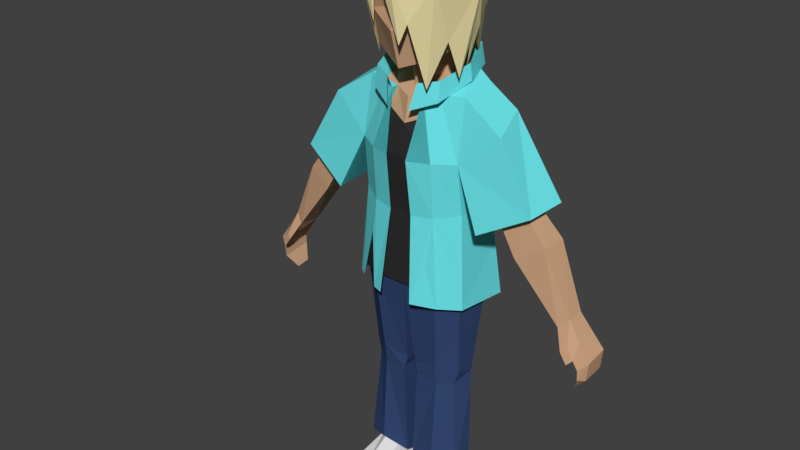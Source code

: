 # Source: Harry.blend  (saved by Blender 2.79.0; exported with 4.5.12 LTS)
import bpy
from mathutils import Matrix  # noqa: F401  (used for matrix-valued properties, if any)

bpy.ops.wm.read_factory_settings(use_empty=True)
scene = bpy.context.scene
scene.name = 'Scene'

# ---- collections
col_collection_1 = bpy.data.collections.new('Collection 1'); scene.collection.children.link(col_collection_1)

# ---- materials (node trees are filled in below, after node groups)
mat_hair = bpy.data.materials.new('Hair')
mat_hair.alpha_threshold = 0.0
mat_hair.use_transparent_shadow = False
mat_hair.diffuse_color = (0.8, 0.6888, 0.3689, 1.0)
mat_hair.roughness = 0.5
mat_hair.line_color = (0.0, 0.0, 0.0, 1.0)
mat_overshirt = bpy.data.materials.new('Overshirt')
mat_overshirt.alpha_threshold = 0.0
mat_overshirt.use_transparent_shadow = False
mat_overshirt.diffuse_color = (0.146, 0.7626, 0.8, 1.0)
mat_overshirt.roughness = 0.5
mat_undershirt = bpy.data.materials.new('Undershirt')
mat_undershirt.alpha_threshold = 0.0
mat_undershirt.use_transparent_shadow = False
mat_undershirt.diffuse_color = (0.0291, 0.0291, 0.0291, 1.0)
mat_undershirt.roughness = 0.5
mat_pants = bpy.data.materials.new('Pants')
mat_pants.alpha_threshold = 0.0
mat_pants.use_transparent_shadow = False
mat_pants.diffuse_color = (0.03531, 0.06573, 0.1665, 1.0)
mat_pants.roughness = 0.5
mat_skin = bpy.data.materials.new('Skin')
mat_skin.alpha_threshold = 0.0
mat_skin.use_transparent_shadow = False
mat_skin.diffuse_color = (0.5758, 0.351, 0.2094, 1.0)
mat_skin.roughness = 0.5
mat_shoes = bpy.data.materials.new('Shoes')
mat_shoes.alpha_threshold = 0.0
mat_shoes.use_transparent_shadow = False
mat_shoes.roughness = 0.5
mat_soles = bpy.data.materials.new('Soles')
mat_soles.alpha_threshold = 0.0
mat_soles.use_transparent_shadow = False
mat_soles.diffuse_color = (0.0, 0.0, 0.0, 1.0)
mat_soles.roughness = 0.5

# ---- material node trees

# ---- world
world_world = bpy.data.worlds.new('World'); scene.world = world_world
world_world.color = (0.05088, 0.05088, 0.05088)
world_world.use_sun_shadow = False
world_world.sun_shadow_jitter_overblur = 0.0
world_world.cycles.sampling_method = 'MANUAL'

# ---- meshes
me_cube = bpy.data.meshes.new('Cube')
me_cube.from_pydata([(1.162, 7.94, -0.009994), (1.807, 8.926, -0.9874), (2.01, 8.649, -0.1781), (1.152, 9.337, -1.012), (1.224, 7.984, -1.081), (1.309, 5.002, -0.8958), (1.209, 5.04, -0.1414), (0.7891, 5.052, 0.1584), (0.7779, 4.912, -1.288), (1.099, 3.007, -0.3184), (1.136, 2.921, -0.7263), (1.048, 0.166, -0.5626), (0.6994, 3.191, -0.03974), (0.7356, 2.859, -0.9962), (0.123, 2.821, -0.9377), (0.1037, 3.006, -0.1003), (0.9041, 0.586, -0.2641), (0.9345, 0.586, -0.5626), (0.5656, 0.4131, 0.8045), (0.6788, 0.7302, -0.1223), (0.7092, 0.586, -0.7144), (0.3648, 0.586, -0.7037), (0.3648, 0.586, -0.1733), (2.921, 7.36, -0.9425), (2.799, 7.272, -0.1159), (1.963, 6.59, -1.029), (1.732, 6.685, 0.1279), (2.428, 7.466, -0.6866), (2.375, 7.428, -0.3272), (2.012, 7.131, -0.724), (1.911, 7.172, -0.2212), (3.052, 6.67, -0.8654), (2.987, 6.623, -0.3446), (2.54, 6.258, -0.9197), (2.416, 6.309, -0.1911), (3.618, 5.314, -0.7799), (3.59, 5.284, -0.427), (3.383, 5.048, -0.8166), (3.4, 5.097, -0.323), (1.138, 9.212, -0.2404), (1.46, 4.733, -1.222), (1.343, 4.783, -0.05532), (0.649, 7.926, -1.54), (0.643, 9.566, -1.199), (0.6383, 9.224, -0.08839), (1.322, 5.949, -1.137), (0.7381, 5.853, -1.577), (0.6505, 7.009, -1.359), (0.7185, 7.916, 0.2556), (1.199, 7.034, -1.009), (1.197, 6.821, -0.1473), (0.7229, 6.722, 0.1579), (0.7456, 9.958, -1.265), (0.36, 9.446, 0.2243), (0.7743, 9.51, -1.346), (0.829, 4.617, -1.706), (0.9175, 4.793, 0.2548), (0.3818, 4.803, 0.4566), (0.3844, 9.154, 0.05759), (0.2551, 6.692, 0.2687), (0.2348, 7.902, 0.4104), (0.7562, 9.532, 0.04285), (0.3844, 9.154, -0.1162), (0.5254, 9.512, -0.7063), (0.6792, 2.704, -0.08429), (0.2525, 8.909, 0.3549), (0.7841, 9.124, 0.1202), (0.8185, 9.395, -0.6435), (0.9378, 9.745, -0.6472), (0.9841, 9.398, -0.6489), (0.4923, 8.754, 0.00386), (0.4263, 9.233, -0.05477), (1.008, 2.74, -0.2876), (0.9429, 0.3876, 0.591), (0.1774, 2.777, -0.06759), (0.657, 0.166, -0.8821), (0.259, 0.166, -0.7037), (1.068, 0.166, 0.1701), (0.2817, 0.3876, 0.6819), (0.1315, 2.367, -0.9153), (0.1752, 0.166, 0.1514), (0.657, 4.768e-07, -0.8821), (0.259, -4.768e-07, -0.7037), (1.088, 0.166, 0.5439), (1.048, -4.768e-07, -0.5626), (0.5506, 0.166, 0.8821), (0.1202, 0.166, 0.7425), (1.068, -4.768e-07, 0.1701), (0.7151, -4.768e-07, 0.1407), (0.1752, -4.768e-07, 0.1514), (1.088, -4.768e-07, 0.5439), (0.5506, -4.768e-07, 0.8821), (0.1202, -4.768e-07, 0.7425), (1.155, 2.486, -0.6996), (0.7473, 2.28, -0.9544), (1.172, 0.5776, -0.17), (1.219, 0.2206, -0.6197), (0.6762, 0.7255, 0.04386), (0.657, 0.08761, -1.065), (0.09094, 0.2992, -0.8159), (0.08089, 0.5688, -0.06621), (3.756, 3.784, -0.524), (3.756, 3.829, -0.834), (3.756, 3.793, -0.5894), (3.756, 3.826, -0.8109), (3.916, 4.097, -0.3115), (3.895, 4.198, -0.9599), (4.039, 4.081, -0.443), (4.058, 4.157, -0.9244), (3.918, 4.338, -0.2865), (3.9, 4.412, -0.9666), (4.099, 4.515, -0.402), (4.125, 4.623, -0.8786), (-1.162, 7.94, -0.009994), (-1.807, 8.926, -0.9874), (-2.01, 8.649, -0.1781), (-1.152, 9.337, -1.012), (-1.224, 7.984, -1.081), (-1.309, 5.002, -0.8958), (-1.209, 5.04, -0.1414), (-0.7891, 5.052, 0.1584), (-0.7779, 4.912, -1.288), (4.967e-09, 4.857, -1.21), (4.967e-09, 5.065, 0.1797), (-1.099, 3.007, -0.3184), (-1.136, 2.921, -0.7263), (-1.048, 0.166, -0.5626), (-0.6994, 3.191, -0.03974), (-0.7356, 2.859, -0.9962), (-0.123, 2.821, -0.9377), (-0.1037, 3.006, -0.1003), (-0.9041, 0.586, -0.2641), (-0.9345, 0.586, -0.5626), (-0.5656, 0.4131, 0.8045), (-0.6788, 0.7302, -0.1223), (-0.7092, 0.586, -0.7144), (-0.3648, 0.586, -0.7037), (-0.3648, 0.586, -0.1733), (-2.921, 7.36, -0.9425), (-2.799, 7.272, -0.1159), (-1.963, 6.59, -1.029), (-1.732, 6.685, 0.1279), (-2.428, 7.466, -0.6866), (-2.375, 7.428, -0.3272), (-2.012, 7.131, -0.724), (-1.911, 7.172, -0.2212), (-1.138, 9.212, -0.2404), (-1.46, 4.733, -1.222), (-1.343, 4.783, -0.05532), (-0.649, 7.926, -1.54), (-0.643, 9.566, -1.199), (-0.6383, 9.224, -0.08839), (-1.322, 5.949, -1.137), (-0.7381, 5.853, -1.577), (-0.6505, 7.009, -1.359), (-0.7185, 7.916, 0.2556), (-1.199, 7.034, -1.009), (-1.197, 6.821, -0.1473), (-0.7229, 6.722, 0.1579), (4.967e-09, 5.796, -1.713), (4.967e-09, 9.643, -1.284), (-0.7456, 9.958, -1.265), (4.967e-09, 8.086, -1.67), (4.967e-09, 6.993, -1.464), (-0.36, 9.446, 0.2243), (-0.7743, 9.51, -1.346), (-0.829, 4.617, -1.706), (4.967e-09, 4.554, -1.854), (4.967e-09, 9.964, -1.443), (-0.3818, 4.803, 0.4566), (-0.3844, 9.154, 0.05759), (-0.2551, 6.692, 0.2687), (-0.2348, 7.902, 0.4104), (4.967e-09, 9.05, 0.03564), (4.967e-09, 6.681, 0.1366), (4.967e-09, 7.898, 0.2788), (-0.7562, 9.532, 0.04285), (4.967e-09, 8.54, 0.1433), (-0.3844, 9.154, -0.1162), (-0.5254, 9.512, -0.7063), (-0.6792, 2.704, -0.08429), (-0.2525, 8.909, 0.3549), (4.967e-09, 9.46, -1.536), (-0.7841, 9.124, 0.1202), (-0.8185, 9.395, -0.6435), (-0.9378, 9.745, -0.6472), (-0.9841, 9.398, -0.6489), (-0.4923, 8.754, 0.00386), (4.967e-09, 8.552, 0.1894), (4.967e-09, 9.197, -0.1752), (4.967e-09, 10.1, -0.8341), (-0.4263, 9.233, -0.05477), (-1.008, 2.74, -0.2876), (-0.9429, 0.3876, 0.591), (-0.1774, 2.777, -0.06759), (-0.657, 0.166, -0.8821), (-0.259, 0.166, -0.7037), (-1.068, 0.166, 0.1701), (-0.2817, 0.3876, 0.6819), (-0.1315, 2.367, -0.9153), (-0.1752, 0.166, 0.1514), (-0.657, 4.768e-07, -0.8821), (-0.259, -4.768e-07, -0.7037), (-1.088, 0.166, 0.5439), (-1.048, -4.768e-07, -0.5626), (-0.5506, 0.166, 0.8821), (-0.1202, 0.166, 0.7425), (-1.068, -4.768e-07, 0.1701), (-0.7151, -4.768e-07, 0.1407), (-0.1752, -4.768e-07, 0.1514), (-1.088, -4.768e-07, 0.5439), (-0.5506, -4.768e-07, 0.8821), (-0.1202, -4.768e-07, 0.7425), (-1.155, 2.486, -0.6996), (-0.7473, 2.28, -0.9544), (-1.172, 0.5776, -0.17), (-1.219, 0.2206, -0.6197), (-0.6762, 0.7255, 0.04386), (-0.657, 0.08761, -1.065), (-0.09094, 0.2992, -0.8159), (-0.08089, 0.5688, -0.06621), (0.9094, 9.7, -0.5711), (1.098, 11.21, -0.6367), (0.8042, 9.816, -1.085), (0.8355, 10.27, -0.7757), (0.8588, 11.39, 0.275), (0.4565, 10.5, -1.169), (0.7113, 9.939, 0.01032), (0.3067, 9.525, -1.586), (0.785, 10.67, 0.1427), (1.174, 11.33, -0.6323), (1.0, 11.37, -1.5), (1.035, 10.47, -0.7671), (0.9554, 12.26, -0.4754), (0.8813, 11.43, 0.3792), (0.8233, 11.99, 0.1458), (0.7784, 10.66, -1.282), (0.779, 12.14, -1.336), (-0.9094, 9.7, -0.5711), (-1.098, 11.21, -0.6367), (4.967e-09, 11.33, 0.529), (4.967e-09, 9.987, -0.6594), (-0.8042, 9.816, -1.085), (4.967e-09, 10.48, -1.52), (-0.8355, 10.27, -0.7757), (-0.8588, 11.39, 0.275), (4.967e-09, 9.686, 0.3336), (-0.4565, 10.5, -1.169), (-0.7113, 9.939, 0.01032), (-0.3067, 9.525, -1.586), (4.967e-09, 10.86, 0.3207), (4.967e-09, 10.45, 0.5464), (-0.785, 10.67, 0.1427), (4.967e-09, 11.43, -1.904), (-1.174, 11.33, -0.6323), (4.967e-09, 11.4, 0.5926), (4.967e-09, 12.67, -0.4208), (4.967e-09, 10.44, -1.605), (4.967e-09, 12.46, -1.571), (-1.0, 11.37, -1.5), (-1.035, 10.47, -0.7671), (-0.9554, 12.26, -0.4754), (-0.8813, 11.43, 0.3792), (4.967e-09, 12.25, 0.4113), (-0.8233, 11.99, 0.1458), (-0.7784, 10.66, -1.282), (-0.779, 12.14, -1.336), (1.038, 9.597, -0.1713), (0.6721, 9.416, 0.3335), (0.447, 10.67, 0.6179), (0.9359, 10.31, 0.0495), (0.3033, 10.27, 0.6871), (0.9974, 10.42, -0.5742), (1.049, 10.43, -0.5797), (-0.5533, 11.37, 0.3654), (-0.6021, 11.41, 0.4288), (-0.6074, 10.45, 0.3146), (-0.2775, 11.34, 0.5232), (-0.2531, 11.29, 0.4597), (-0.7331, 10.92, 0.2948), (-0.8853, 10.95, 0.2648), (-0.9785, 11.3, -0.1808), (-1.099, 11.31, -0.1309), (-0.7962, 9.741, -0.07122), (-1.004, 10.46, -0.6039), (-1.055, 10.46, -0.6111), (-0.9318, 10.53, -0.1137), (-0.8874, 10.52, -0.126), (-0.8214, 9.621, -0.323), (4.967e-09, 9.836, -0.1629), (0.4768, 10.15, -0.7257), (4.967e-09, 10.31, -1.205), (-0.4768, 10.15, -0.7257), (-0.6347, 4.798, 0.3613), (-0.7976, 5.982, 0.1951), (-1.136, 4.788, 0.09557), (0.7891, 5.052, 0.212), (4.967e-09, 5.065, 0.2333), (-1.209, 5.04, -0.02254), (-0.7891, 5.052, 0.212), (2.863, 6.912, -0.8112), (2.368, 6.542, -0.8561), (-3.052, 6.67, -0.8654), (-2.987, 6.623, -0.3446), (-2.54, 6.258, -0.9197), (-2.416, 6.309, -0.1911), (-3.618, 5.314, -0.7799), (-3.59, 5.284, -0.427), (-3.383, 5.048, -0.8166), (-3.4, 5.097, -0.323), (-4.125, 4.623, -0.8786), (-4.099, 4.515, -0.402), (-3.9, 4.412, -0.9666), (-3.918, 4.338, -0.2865), (-4.058, 4.157, -0.9244), (-4.039, 4.081, -0.443), (-3.895, 4.198, -0.9599), (-3.916, 4.097, -0.3115), (-3.756, 3.826, -0.8109), (-3.756, 3.793, -0.5894), (-3.756, 3.829, -0.834), (-3.756, 3.784, -0.524), (-3.659, 4.718, -0.3047), (-2.863, 6.912, -0.8112), (-2.368, 6.542, -0.8561), (-3.84, 4.895, -0.4202), (-3.752, 4.483, -0.1275), (-3.859, 4.588, -0.1958), (-3.709, 4.815, -0.2032), (-3.599, 4.707, -0.1383), (3.659, 4.718, -0.3047), (3.84, 4.895, -0.4202), (3.752, 4.483, -0.1275), (3.859, 4.588, -0.1958), (3.709, 4.815, -0.2032), (3.599, 4.707, -0.1383)], [(70, 71), (158, 120), (187, 191), (268, 225)], [(4, 49, 47, 42), (0, 4, 25, 26), (3, 4, 42, 43), (7, 123, 15, 12), (5, 6, 9, 10), (25, 4, 1, 23), (8, 122, 167, 55), (7, 6, 41, 56), (5, 8, 55, 40), (6, 5, 40, 41), (39, 0, 2), (3, 39, 2, 1), (56, 57, 7), (14, 13, 94, 79), (15, 14, 74), (6, 7, 12, 9), (88, 87, 90, 91), (122, 8, 13, 14), (8, 5, 10, 13), (11, 77, 87, 84), (17, 16, 11), (13, 10, 93, 94), (10, 72, 93), (12, 15, 74, 64), (9, 12, 64, 72), (16, 19, 18, 73), (23, 24, 28, 27), (1, 2, 24, 23), (0, 26, 24, 2), (4, 3, 1), (30, 29, 301, 34), (25, 23, 27, 29), (26, 25, 29, 30), (24, 26, 30, 28), (32, 34, 38, 36), (28, 30, 34, 32), (27, 28, 32, 300), (29, 27, 300, 301), (38, 330, 332, 335), (31, 32, 36, 35), (33, 31, 35, 37), (34, 33, 37, 38), (41, 50, 51, 56), (50, 0, 48, 51), (49, 45, 46, 47), (3, 43, 67, 44, 39), (0, 39, 44, 48), (45, 49, 50, 41), (49, 4, 0, 50), (51, 48, 60, 59), (56, 51, 59, 57), (42, 47, 163, 162), (43, 42, 162, 160), (47, 46, 159, 163), (48, 44, 58, 60), (58, 53, 61, 44), (46, 45, 40, 55), (159, 46, 55, 167), (45, 41, 40), (14, 15, 123, 122), (123, 7, 296, 297), (43, 52, 168, 160), (57, 59, 51, 7), (62, 63, 189, 173), (70, 177, 188), (51, 48, 175, 174), (60, 58, 62, 70, 48), (62, 67, 63), (67, 68, 52, 43), (52, 54, 182, 168), (68, 69, 54, 52), (53, 65, 66, 61), (61, 66, 69, 68), (44, 61, 68, 67), (44, 67, 62), (44, 62, 58), (48, 70, 188, 175), (63, 160, 291, 290), (63, 67, 43), (177, 70, 62, 173), (189, 63, 290, 289), (190, 290, 291), (160, 63, 43), (289, 290, 190), (19, 22, 78, 18), (16, 17, 96, 95), (72, 10, 9), (20, 21, 99, 98), (22, 21, 76), (21, 20, 75, 76), (20, 17, 11, 75), (75, 11, 84, 81), (11, 16, 73, 77), (80, 76, 82, 89), (22, 76, 80, 78), (85, 18, 78, 86), (83, 73, 18, 85), (77, 73, 83), (81, 84, 87, 88), (78, 80, 86), (85, 86, 92, 91), (82, 81, 88, 89), (89, 88, 91, 92), (83, 85, 91, 90), (77, 83, 90, 87), (86, 80, 89, 92), (76, 75, 81, 82), (19, 16, 95, 97), (79, 74, 14), (72, 64, 97, 95), (64, 74, 100, 97), (74, 79, 99, 100), (79, 94, 98, 99), (94, 93, 96, 98), (93, 72, 95, 96), (22, 19, 97, 100), (17, 20, 98, 96), (21, 22, 100, 99), (102, 104, 103, 101), (330, 331, 333, 332), (106, 108, 104, 102), (110, 112, 108, 106), (111, 109, 105, 107), (107, 105, 101, 103), (334, 335, 332, 333), (331, 36, 334, 333), (37, 35, 112, 110), (112, 111, 107, 108), (38, 37, 110, 109, 330), (108, 107, 103, 104), (109, 110, 106, 105), (36, 38, 330, 331), (105, 106, 102, 101), (35, 36, 331, 111, 112), (117, 149, 154, 156), (113, 141, 140, 117), (116, 150, 149, 117), (120, 127, 130, 123), (118, 125, 124, 119), (140, 138, 114, 117), (121, 166, 167, 122), (7, 51, 296), (118, 147, 166, 121), (119, 148, 147, 118), (146, 115, 113), (116, 114, 115, 146), (129, 199, 214, 128), (130, 194, 129), (119, 124, 127, 120), (208, 211, 210, 207), (122, 129, 128, 121), (121, 128, 125, 118), (126, 204, 207, 197), (132, 126, 131), (128, 214, 213, 125), (125, 213, 192), (127, 180, 194, 130), (124, 192, 180, 127), (131, 193, 133, 134), (138, 142, 143, 139), (114, 138, 139, 115), (113, 115, 139, 141), (117, 114, 116), (140, 144, 142, 138), (141, 145, 144, 140), (139, 143, 145, 141), (148, 295, 294, 158, 157), (157, 158, 155, 113), (156, 154, 153, 152), (116, 146, 151, 184, 150), (113, 155, 151, 146), (152, 148, 157, 156), (156, 157, 113, 117), (158, 171, 172, 155), (149, 162, 163, 154), (150, 160, 162, 149), (154, 163, 159, 153), (155, 172, 170, 151), (170, 151, 176, 164), (153, 166, 147, 152), (159, 167, 166, 153), (152, 147, 148), (129, 122, 123, 130), (158, 119, 298), (150, 160, 168, 161), (178, 173, 189, 179), (187, 188, 177), (158, 174, 175, 155), (172, 155, 187, 178, 170), (178, 179, 184), (184, 150, 161, 185), (161, 168, 182, 165), (185, 161, 165, 186), (164, 176, 183, 181), (176, 185, 186, 183), (151, 184, 185, 176), (151, 178, 184), (151, 170, 178), (155, 175, 188, 187), (179, 292, 291, 160), (179, 150, 184), (177, 173, 178, 187), (189, 289, 292, 179), (190, 291, 292), (160, 150, 179), (289, 190, 292), (134, 133, 198, 137), (131, 215, 216, 132), (192, 124, 125), (135, 218, 219, 136), (137, 196, 136), (136, 196, 195, 135), (135, 195, 126, 132), (195, 201, 204, 126), (126, 197, 193, 131), (200, 209, 202, 196), (137, 198, 200, 196), (205, 206, 198, 133), (203, 205, 133, 193), (197, 203, 193), (201, 208, 207, 204), (198, 206, 200), (205, 211, 212, 206), (202, 209, 208, 201), (209, 212, 211, 208), (203, 210, 211, 205), (197, 207, 210, 203), (206, 212, 209, 200), (196, 202, 201, 195), (134, 217, 215, 131), (199, 129, 194), (192, 215, 217, 180), (180, 217, 220, 194), (194, 220, 219, 199), (199, 219, 218, 214), (214, 218, 216, 213), (213, 216, 215, 192), (137, 220, 217, 134), (132, 216, 218, 135), (136, 219, 220, 137), (230, 222, 272, 221, 273), (222, 232, 221, 272), (257, 236, 228), (224, 229, 227), (229, 251, 246, 227), (272, 267, 270, 222), (255, 277, 271, 269), (241, 290, 224, 227, 246, 289), (224, 243, 257, 226, 232), (232, 230, 273, 221), (250, 251, 229), (240, 250, 229, 225), (222, 225, 229, 224, 232), (241, 291, 243, 224, 290), (253, 258, 237, 231), (253, 231, 236, 257), (230, 232, 236, 231), (230, 231, 237, 233), (230, 233, 235, 234), (255, 234, 235, 263), (232, 226, 223), (256, 233, 237, 258), (256, 263, 235, 233), (236, 232, 223), (226, 236, 223), (226, 257, 228), (236, 226, 228), (254, 285, 238, 284, 239), (239, 284, 238, 260), (257, 249, 265), (244, 248, 252), (252, 248, 246, 251), (281, 282, 254, 239), (245, 274, 276, 279), (241, 289, 246, 248, 244, 292), (244, 260, 247, 257, 243), (260, 238, 285, 254), (250, 252, 251), (240, 278, 274, 245, 252, 250), (239, 260, 244, 252, 245, 281), (241, 292, 244, 243, 291), (253, 259, 266, 258), (253, 257, 265, 259), (254, 259, 265, 260), (254, 261, 266, 259), (254, 282, 262, 264, 261), (255, 263, 264, 262, 275, 277), (260, 242, 247), (256, 258, 266, 261), (256, 261, 264, 263), (265, 242, 260), (247, 242, 265), (247, 249, 257), (265, 249, 247), (272, 273, 267), (230, 234, 270), (234, 268, 270), (278, 271, 277), (269, 271, 278, 240), (230, 270, 267), (268, 234, 269), (234, 255, 269), (273, 230, 267), (240, 255, 277, 275, 274, 278), (274, 275, 276), (262, 245, 279, 276, 280), (262, 280, 276), (245, 262, 282, 281), (279, 280, 283), (282, 280, 262), (281, 245, 279), (282, 281, 287, 283, 286), (281, 279, 283, 287), (280, 282, 286, 283), (284, 239, 281, 287), (254, 285, 286, 282), (287, 286, 288), (286, 285, 288), (285, 284, 288), (284, 287, 288), (275, 262, 276), (294, 293, 169, 171, 158), (296, 51, 174, 297), (299, 158, 298), (299, 297, 174, 158), (120, 123, 297, 299), (119, 120, 299, 298), (301, 300, 31, 33), (300, 32, 31), (34, 301, 33), (145, 305, 324, 144), (303, 307, 309, 305), (143, 303, 305, 145), (142, 323, 303, 143), (144, 324, 323, 142), (306, 310, 311, 325, 307), (302, 306, 307, 303), (304, 308, 306, 302), (305, 309, 308, 304), (313, 317, 316, 312), (308, 312, 310, 306), (309, 322, 313, 312, 308), (314, 318, 319, 315), (311, 315, 317, 313), (310, 314, 315, 311), (312, 316, 314, 310), (320, 321, 319, 318), (316, 320, 318, 314), (317, 321, 320, 316), (315, 319, 321, 317), (307, 325, 322, 309), (324, 304, 302, 323), (323, 302, 303), (305, 304, 324), (309, 329, 326, 322), (328, 327, 326, 329), (322, 326, 327, 325), (325, 327, 328, 307), (307, 328, 329, 309), (311, 313, 322, 325), (36, 38, 335, 334), (111, 331, 330, 109)])
me_cube.polygons.foreach_set('material_index', [1, 1, 1, 3, 3, 1, 1, 1, 1, 1, 1, 1, 1, 3, 3, 3, 6, 3, 3, 6, 5, 3, 3, 3, 3, 5, 1, 1, 1, 1, 4, 1, 1, 1, 4, 4, 4, 4, 4, 4, 4, 4, 1, 1, 1, 1, 1, 1, 1, 1, 1, 1, 1, 1, 1, 1, 1, 1, 1, 3, 2, 1, 1, 4, 2, 2, 1, 4, 1, 1, 1, 1, 1, 1, 4, 1, 2, 4, 4, 4, 4, 0, 4, 0, 5, 3, 3, 3, 5, 5, 5, 6, 5, 6, 5, 5, 5, 5, 6, 5, 6, 6, 6, 6, 6, 6, 6, 3, 3, 3, 3, 3, 3, 3, 3, 3, 3, 3, 0, 4, 4, 4, 4, 4, 4, 4, 4, 4, 4, 4, 4, 4, 4, 4, 1, 1, 1, 3, 3, 1, 1, 0, 1, 1, 1, 1, 3, 3, 3, 6, 3, 3, 6, 5, 3, 3, 3, 3, 5, 1, 1, 1, 1, 1, 1, 1, 1, 1, 1, 1, 1, 1, 1, 1, 1, 1, 1, 1, 1, 1, 1, 1, 3, 0, 1, 4, 2, 2, 1, 4, 1, 1, 1, 1, 1, 1, 4, 1, 2, 4, 4, 4, 4, 0, 4, 0, 5, 3, 3, 3, 5, 5, 5, 6, 5, 6, 5, 5, 5, 5, 6, 5, 6, 6, 6, 6, 6, 6, 6, 3, 3, 3, 3, 3, 3, 3, 3, 3, 3, 3, 0, 0, 0, 4, 4, 0, 0, 4, 0, 0, 4, 4, 0, 4, 0, 0, 0, 0, 0, 0, 0, 0, 0, 0, 0, 0, 0, 0, 0, 0, 4, 4, 0, 0, 4, 0, 0, 4, 4, 0, 4, 0, 0, 0, 0, 0, 0, 0, 0, 0, 0, 0, 0, 0, 0, 0, 0, 0, 0, 0, 0, 0, 0, 0, 0, 0, 0, 0, 0, 0, 0, 0, 0, 0, 0, 0, 0, 0, 0, 0, 0, 1, 2, 2, 2, 2, 2, 4, 4, 4, 4, 4, 4, 4, 4, 4, 4, 4, 4, 4, 4, 4, 4, 4, 4, 4, 0, 4, 4, 4, 4, 4, 4, 4, 4, 4, 4, 4, 4, 4, 4, 4])
_uv = me_cube.uv_layers.new(name='UVMap')
_uv.uv.foreach_set('vector', [0.06759, 0.1597, 0.0947, 0.1191, 0.1194, 0.1315, 0.09436, 0.171, 0.8414, 0.01729, 0.8962, 0.01035, 0.8983, 0.08316, 0.8388, 0.08316, 0.03365, 0.2211, 0.06759, 0.1597, 0.09436, 0.171, 0.04969, 0.2443, 0.3351, 0.7449, 0.2949, 0.7451, 0.3037, 0.6385, 0.3332, 0.6484, 0.4191, 0.7602, 0.38, 0.7602, 0.3945, 0.6556, 0.4158, 0.6522, 0.07341, 0.07863, 0.06759, 0.1597, 0.01625, 0.1853, 0.01033, 0.08646, 0.7978, 0.04587, 0.8018, 0.08606, 0.768, 0.08573, 0.7757, 0.0429, 0.7958, 0.7737, 0.7737, 0.7707, 0.7677, 0.7573, 0.7902, 0.7603, 0.8182, 0.01847, 0.7978, 0.04587, 0.7757, 0.0429, 0.8009, 0.01035, 0.9578, 0.06647, 0.9581, 0.02759, 0.9714, 0.01035, 0.9714, 0.07056, 0.3739, 0.01201, 0.3775, 0.0776, 0.3315, 0.04272, 0.02101, 0.7987, 0.05998, 0.8022, 0.06967, 0.8487, 0.02699, 0.8334, 0.7902, 0.7603, 0.8182, 0.7632, 0.7958, 0.7737, 0.6307, 0.3762, 0.6623, 0.3737, 0.6635, 0.4035, 0.6315, 0.3996, 0.553, 0.367, 0.5969, 0.3728, 0.5523, 0.379, 0.3593, 0.7443, 0.3351, 0.7449, 0.3332, 0.6484, 0.3563, 0.6389, 0.3913, 0.8199, 0.373, 0.8201, 0.3702, 0.8009, 0.3963, 0.7809, 0.6227, 0.2722, 0.6629, 0.2686, 0.6623, 0.3737, 0.6307, 0.3762, 0.6629, 0.2686, 0.6894, 0.262, 0.6824, 0.3691, 0.6623, 0.3737, 0.5312, 0.2403, 0.5312, 0.2024, 0.5398, 0.2024, 0.5398, 0.2403, 0.5095, 0.2403, 0.5095, 0.2248, 0.5312, 0.2403, 0.6623, 0.3737, 0.6824, 0.3691, 0.6838, 0.3914, 0.6635, 0.4035, 0.4158, 0.6522, 0.3936, 0.6418, 0.4155, 0.6297, 0.3332, 0.6484, 0.3037, 0.6385, 0.3071, 0.6267, 0.3328, 0.6231, 0.3563, 0.6389, 0.3332, 0.6484, 0.3328, 0.6231, 0.3514, 0.625, 0.862, 0.5146, 0.8502, 0.5113, 0.8421, 0.4611, 0.862, 0.4698, 0.03372, 0.9331, 0.03372, 0.9762, 0.01033, 0.9688, 0.01033, 0.95, 0.8814, 0.191, 0.8401, 0.1755, 0.8388, 0.1039, 0.8814, 0.1095, 0.3775, 0.0776, 0.3526, 0.1435, 0.2949, 0.1153, 0.3315, 0.04272, 0.06759, 0.1597, 0.03365, 0.2211, 0.01625, 0.1853, 0.2271, 0.3049, 0.2529, 0.3063, 0.26, 0.3369, 0.2259, 0.35, 0.9492, 0.3572, 0.9492, 0.4196, 0.9272, 0.402, 0.9272, 0.3749, 0.9127, 0.8694, 0.9127, 0.9295, 0.8862, 0.9115, 0.8862, 0.8854, 0.9592, 0.6349, 0.9592, 0.698, 0.9427, 0.6779, 0.9427, 0.6504, 0.8243, 0.5927, 0.8586, 0.589, 0.8513, 0.6696, 0.8371, 0.6677, 0.8269, 0.5407, 0.8546, 0.5378, 0.8586, 0.589, 0.8243, 0.5927, 0.2659, 0.7028, 0.2473, 0.7014, 0.2472, 0.6594, 0.2717, 0.6738, 0.602, 0.7173, 0.5749, 0.7227, 0.5684, 0.6864, 0.5999, 0.6812, 0.2328, 0.4132, 0.232, 0.4331, 0.223, 0.4456, 0.2235, 0.4338, 0.2742, 0.6612, 0.2472, 0.6594, 0.2499, 0.5898, 0.2682, 0.5909, 0.5989, 0.6639, 0.5655, 0.6706, 0.5724, 0.5954, 0.5896, 0.5888, 0.2259, 0.35, 0.2634, 0.3516, 0.2584, 0.415, 0.2328, 0.4132, 0.3743, 0.2413, 0.3767, 0.1357, 0.4039, 0.1396, 0.3989, 0.2396, 0.3767, 0.1357, 0.3775, 0.0776, 0.4027, 0.07778, 0.4039, 0.1396, 0.0947, 0.1191, 0.119, 0.0677, 0.1472, 0.07772, 0.1194, 0.1315, 0.02101, 0.7987, 0.01033, 0.7711, 0.03902, 0.7833, 0.06967, 0.7772, 0.05998, 0.8022, 0.3775, 0.0776, 0.3739, 0.01201, 0.4007, 0.01035, 0.4027, 0.07778, 0.7454, 0.07349, 0.7411, 0.1299, 0.6962, 0.1207, 0.6872, 0.01545, 0.7411, 0.1299, 0.7468, 0.1789, 0.6914, 0.1789, 0.6962, 0.1207, 0.4039, 0.1396, 0.4027, 0.07778, 0.4288, 0.07745, 0.4288, 0.1402, 0.3989, 0.2396, 0.4039, 0.1396, 0.4288, 0.1402, 0.428, 0.238, 0.09436, 0.171, 0.1194, 0.1315, 0.1483, 0.1483, 0.1184, 0.1952, 0.04969, 0.2443, 0.09436, 0.171, 0.1184, 0.1952, 0.07577, 0.2649, 0.1194, 0.1315, 0.1472, 0.07772, 0.1811, 0.09487, 0.1483, 0.1483, 0.4027, 0.07778, 0.4007, 0.01035, 0.4152, 0.01331, 0.4288, 0.07745, 0.8388, 0.9506, 0.8544, 0.9518, 0.8544, 0.9731, 0.8394, 0.9644, 0.1472, 0.07772, 0.119, 0.0677, 0.1463, 0.01035, 0.1771, 0.02064, 0.1811, 0.09487, 0.1472, 0.07772, 0.1771, 0.02064, 0.2152, 0.03996, 0.7454, 0.07349, 0.6872, 0.01545, 0.7474, 0.01035, 0.5969, 0.3728, 0.553, 0.367, 0.5296, 0.262, 0.602, 0.2665, 0.09675, 0.5818, 0.1039, 0.622, 0.1012, 0.6225, 0.09401, 0.5822, 0.6409, 0.9208, 0.6207, 0.9268, 0.6205, 0.8907, 0.637, 0.889, 0.8182, 0.7632, 0.8182, 0.8603, 0.7938, 0.86, 0.7958, 0.7737, 0.6747, 0.7705, 0.7083, 0.7574, 0.6816, 0.7895, 0.6688, 0.7917, 0.2672, 0.9333, 0.2562, 0.9588, 0.2542, 0.9588, 0.01227, 0.4104, 0.01283, 0.3486, 0.04949, 0.3492, 0.04872, 0.4123, 0.09671, 0.8694, 0.09671, 0.9334, 0.09627, 0.9329, 0.08833, 0.9135, 0.07168, 0.873, 0.6747, 0.7705, 0.7004, 0.7434, 0.7083, 0.7574, 0.9194, 0.04179, 0.9366, 0.04733, 0.9372, 0.08154, 0.919, 0.07218, 0.9066, 0.4357, 0.8832, 0.4373, 0.88, 0.3977, 0.9063, 0.3975, 0.5231, 0.8642, 0.5405, 0.8597, 0.544, 0.8961, 0.5205, 0.898, 0.6946, 0.9672, 0.6688, 0.9792, 0.6738, 0.9483, 0.6946, 0.9448, 0.5246, 0.8269, 0.544, 0.8176, 0.5405, 0.8597, 0.5231, 0.8642, 0.9199, 0.01211, 0.9372, 0.01035, 0.9366, 0.04733, 0.9194, 0.04179, 0.6726, 0.7576, 0.7004, 0.7434, 0.6747, 0.7705, 0.7747, 0.9765, 0.7677, 0.9654, 0.7747, 0.9609, 0.01283, 0.3486, 0.02135, 0.3053, 0.04826, 0.3154, 0.04949, 0.3492, 0.5136, 0.9187, 0.544, 0.9221, 0.544, 0.957, 0.5185, 0.9514, 0.7083, 0.7574, 0.7004, 0.7434, 0.7314, 0.7473, 0.8827, 0.4876, 0.8937, 0.4611, 0.9143, 0.4654, 0.9089, 0.4864, 0.4008, 0.893, 0.4008, 0.9288, 0.3702, 0.9416, 0.3712, 0.9077, 0.03587, 0.8964, 0.05101, 0.8765, 0.05101, 0.9124, 0.7424, 0.7792, 0.7083, 0.7574, 0.7314, 0.7473, 0.01033, 0.8694, 0.05101, 0.8765, 0.03587, 0.8964, 0.8502, 0.5113, 0.834, 0.5115, 0.8277, 0.4671, 0.8421, 0.4611, 0.4673, 0.2266, 0.4828, 0.2256, 0.4888, 0.2399, 0.4649, 0.2411, 0.3936, 0.6418, 0.4158, 0.6522, 0.3945, 0.6556, 0.3209, 0.907, 0.3209, 0.9246, 0.3061, 0.9375, 0.2949, 0.9063, 0.9102, 0.3089, 0.9102, 0.3363, 0.8886, 0.3365, 0.801, 0.4776, 0.8006, 0.4954, 0.7785, 0.4927, 0.7794, 0.4717, 0.8006, 0.4954, 0.801, 0.5068, 0.7792, 0.5122, 0.7785, 0.4927, 0.7785, 0.4927, 0.7792, 0.5122, 0.7707, 0.5121, 0.7699, 0.4925, 0.5312, 0.2403, 0.5095, 0.2248, 0.5197, 0.1806, 0.5312, 0.2024, 0.8886, 0.2925, 0.8886, 0.3365, 0.88, 0.3365, 0.88, 0.2925, 0.9102, 0.3089, 0.8886, 0.3365, 0.8886, 0.2925, 0.9, 0.2648, 0.4532, 0.9364, 0.4405, 0.9379, 0.4419, 0.9247, 0.4534, 0.9159, 0.4534, 0.967, 0.4419, 0.9592, 0.4405, 0.9379, 0.4532, 0.9364, 0.5312, 0.2024, 0.5197, 0.1806, 0.5312, 0.183, 0.3992, 0.8723, 0.3776, 0.8577, 0.373, 0.8201, 0.3913, 0.8199, 0.9, 0.2648, 0.8886, 0.2925, 0.8887, 0.262, 0.4532, 0.9364, 0.4534, 0.9159, 0.462, 0.9159, 0.4618, 0.9364, 0.4188, 0.8612, 0.3992, 0.8723, 0.3913, 0.8199, 0.4191, 0.8168, 0.4191, 0.8168, 0.3913, 0.8199, 0.3963, 0.7809, 0.4191, 0.7861, 0.4534, 0.967, 0.4532, 0.9364, 0.4618, 0.9364, 0.462, 0.967, 0.5312, 0.2024, 0.5312, 0.183, 0.5398, 0.183, 0.5398, 0.2024, 0.8887, 0.262, 0.8886, 0.2925, 0.88, 0.2925, 0.8801, 0.262, 0.7794, 0.4717, 0.7785, 0.4927, 0.7699, 0.4925, 0.7708, 0.4716, 0.4579, 0.2163, 0.4673, 0.2266, 0.4649, 0.2411, 0.4494, 0.2176, 0.5978, 0.3963, 0.5523, 0.379, 0.5969, 0.3728, 0.3514, 0.625, 0.3328, 0.6231, 0.3321, 0.5208, 0.3593, 0.5133, 0.3328, 0.6231, 0.3071, 0.6267, 0.303, 0.5124, 0.3321, 0.5208, 0.5523, 0.379, 0.5978, 0.3963, 0.602, 0.5033, 0.5622, 0.4928, 0.6315, 0.3996, 0.6635, 0.4035, 0.6615, 0.5171, 0.6315, 0.5061, 0.6635, 0.4035, 0.6838, 0.3914, 0.6894, 0.5081, 0.6615, 0.5171, 0.4155, 0.6297, 0.3936, 0.6418, 0.3933, 0.5296, 0.4174, 0.5124, 0.458, 0.1999, 0.4579, 0.2163, 0.4494, 0.2176, 0.4501, 0.1864, 0.3209, 0.8971, 0.3209, 0.907, 0.2949, 0.9063, 0.302, 0.8822, 0.485, 0.1953, 0.458, 0.1999, 0.4501, 0.1864, 0.4888, 0.1806, 0.2605, 0.4783, 0.2593, 0.4785, 0.2479, 0.4806, 0.2446, 0.4812, 0.09626, 0.9626, 0.1061, 0.9541, 0.1061, 0.9692, 0.1003, 0.9742, 0.5866, 0.5371, 0.5802, 0.5315, 0.602, 0.524, 0.6019, 0.5241, 0.5812, 0.5467, 0.5659, 0.5513, 0.5802, 0.5315, 0.5866, 0.5371, 0.8381, 0.7149, 0.8518, 0.7167, 0.8586, 0.7271, 0.8529, 0.7321, 0.3039, 0.9746, 0.2949, 0.9724, 0.301, 0.9599, 0.3039, 0.9582, 0.8474, 0.6898, 0.8557, 0.6909, 0.8558, 0.7048, 0.8478, 0.7037, 0.8379, 0.6914, 0.8371, 0.6677, 0.8474, 0.6898, 0.8478, 0.7037, 0.5896, 0.5888, 0.5724, 0.5954, 0.5659, 0.5513, 0.5812, 0.5467, 0.2725, 0.5547, 0.2477, 0.5498, 0.2493, 0.5273, 0.2742, 0.5306, 0.2328, 0.4132, 0.2584, 0.415, 0.2662, 0.4481, 0.2312, 0.453, 0.232, 0.4331, 0.2742, 0.5306, 0.2493, 0.5273, 0.2564, 0.5124, 0.2679, 0.5137, 0.2312, 0.453, 0.2662, 0.4481, 0.2662, 0.4592, 0.2328, 0.4654, 0.8371, 0.6677, 0.8513, 0.6696, 0.8516, 0.6931, 0.8379, 0.6914, 0.2328, 0.4654, 0.2662, 0.4592, 0.2605, 0.4783, 0.2446, 0.4812, 0.2682, 0.5909, 0.2499, 0.5898, 0.2491, 0.5695, 0.2477, 0.5498, 0.2725, 0.5547, 0.1748, 0.2266, 0.1512, 0.2065, 0.1764, 0.1671, 0.1997, 0.1847, 0.1878, 0.8344, 0.1898, 0.8995, 0.1299, 0.8995, 0.1329, 0.8276, 0.1346, 0.2842, 0.106, 0.2795, 0.1512, 0.2065, 0.1748, 0.2266, 0.05012, 0.5184, 0.04315, 0.6149, 0.0123, 0.6243, 0.01033, 0.5175, 0.7492, 0.262, 0.7464, 0.3702, 0.7251, 0.367, 0.7101, 0.2624, 0.2454, 0.186, 0.2662, 0.2463, 0.1745, 0.2842, 0.1748, 0.2266, 0.7978, 0.1264, 0.7757, 0.1287, 0.768, 0.08573, 0.8018, 0.08606, 0.9725, 0.9558, 0.9753, 0.8694, 0.9753, 0.9559, 0.8182, 0.154, 0.8009, 0.1615, 0.7757, 0.1287, 0.7978, 0.1264, 0.9699, 0.3611, 0.9833, 0.3572, 0.9833, 0.4177, 0.9701, 0.4002, 0.381, 0.4911, 0.3359, 0.4621, 0.3771, 0.4254, 0.4512, 0.8675, 0.4572, 0.8328, 0.4999, 0.8176, 0.4902, 0.8641, 0.5045, 0.3732, 0.5046, 0.3965, 0.473, 0.402, 0.473, 0.3722, 0.1535, 0.4413, 0.1528, 0.4293, 0.1974, 0.4354, 0.06839, 0.5194, 0.06058, 0.6247, 0.04315, 0.6149, 0.05012, 0.5184, 0.8599, 0.8097, 0.8648, 0.8487, 0.8388, 0.8287, 0.8416, 0.8095, 0.5089, 0.2688, 0.5045, 0.3732, 0.473, 0.3722, 0.4689, 0.2672, 0.4689, 0.2672, 0.473, 0.3722, 0.4516, 0.3687, 0.4405, 0.262, 0.6379, 0.237, 0.6294, 0.237, 0.6294, 0.1991, 0.638, 0.1991, 0.6595, 0.2368, 0.6379, 0.237, 0.6595, 0.2213, 0.473, 0.3722, 0.473, 0.402, 0.4511, 0.391, 0.4516, 0.3687, 0.7464, 0.3702, 0.7464, 0.3927, 0.7241, 0.3809, 0.04315, 0.6149, 0.04156, 0.6401, 0.0163, 0.6361, 0.0123, 0.6243, 0.06058, 0.6247, 0.05619, 0.6385, 0.04156, 0.6401, 0.04315, 0.6149, 0.5999, 0.851, 0.5999, 0.8957, 0.5799, 0.9044, 0.5881, 0.8542, 0.2336, 0.9764, 0.2105, 0.9594, 0.2105, 0.9406, 0.2336, 0.9333, 0.2534, 0.8276, 0.2534, 0.9078, 0.2105, 0.9126, 0.212, 0.8419, 0.3771, 0.4254, 0.3359, 0.4621, 0.2949, 0.391, 0.3464, 0.3606, 0.1748, 0.2266, 0.1745, 0.2842, 0.1346, 0.2842, 0.9519, 0.933, 0.9334, 0.911, 0.9334, 0.8834, 0.9519, 0.8694, 0.8655, 0.9299, 0.8388, 0.9135, 0.8388, 0.8873, 0.8655, 0.8694, 0.952, 0.5111, 0.9349, 0.4949, 0.9349, 0.4679, 0.952, 0.4491, 0.3673, 0.262, 0.3763, 0.2623, 0.3929, 0.3241, 0.3973, 0.3624, 0.3763, 0.3674, 0.3763, 0.3674, 0.3973, 0.3624, 0.3969, 0.4242, 0.3771, 0.4254, 0.1997, 0.1847, 0.1764, 0.1671, 0.2119, 0.1181, 0.2348, 0.14, 0.4512, 0.8675, 0.4902, 0.8641, 0.4999, 0.889, 0.4692, 0.883, 0.4405, 0.8952, 0.3771, 0.4254, 0.3969, 0.4242, 0.4048, 0.4916, 0.381, 0.4911, 0.6248, 0.6008, 0.683, 0.5429, 0.6742, 0.648, 0.6293, 0.6571, 0.6293, 0.6571, 0.6742, 0.648, 0.679, 0.7061, 0.6235, 0.7061, 0.3973, 0.3624, 0.4199, 0.3608, 0.4199, 0.4235, 0.3969, 0.4242, 0.1512, 0.2065, 0.1184, 0.1952, 0.1483, 0.1483, 0.1764, 0.1671, 0.106, 0.2795, 0.07577, 0.2649, 0.1184, 0.1952, 0.1512, 0.2065, 0.1764, 0.1671, 0.1483, 0.1483, 0.1811, 0.09487, 0.2119, 0.1181, 0.3969, 0.4242, 0.4199, 0.4235, 0.4162, 0.4881, 0.4048, 0.4916, 0.9334, 0.9761, 0.934, 0.963, 0.9489, 0.9537, 0.9489, 0.9741, 0.2119, 0.1181, 0.2497, 0.06601, 0.2742, 0.09026, 0.2348, 0.14, 0.1811, 0.09487, 0.2152, 0.03996, 0.2497, 0.06601, 0.2119, 0.1181, 0.6248, 0.6008, 0.6227, 0.5378, 0.683, 0.5429, 0.1974, 0.4354, 0.2024, 0.5416, 0.1299, 0.5461, 0.1535, 0.4413, 0.7406, 0.8476, 0.7406, 0.9359, 0.7346, 0.9347, 0.6409, 0.8555, 0.637, 0.889, 0.6205, 0.8907, 0.6207, 0.851, 0.6813, 0.8098, 0.6688, 0.7917, 0.6816, 0.7895, 0.7173, 0.8111, 0.2672, 0.9843, 0.2542, 0.9588, 0.2562, 0.9588, 0.08556, 0.4098, 0.04872, 0.4123, 0.04949, 0.3492, 0.08567, 0.348, 0.9329, 0.8208, 0.9083, 0.8208, 0.9203, 0.7782, 0.926, 0.7579, 0.9256, 0.7573, 0.6813, 0.8098, 0.7173, 0.8111, 0.7145, 0.8269, 0.09088, 0.8107, 0.09033, 0.7806, 0.1085, 0.7711, 0.1081, 0.8049, 0.9066, 0.3586, 0.9063, 0.3975, 0.88, 0.3977, 0.8832, 0.3572, 0.9046, 0.1372, 0.9021, 0.1039, 0.9256, 0.1056, 0.922, 0.1416, 0.8458, 0.2141, 0.8645, 0.2118, 0.8645, 0.2329, 0.8388, 0.2413, 0.9062, 0.1749, 0.9046, 0.1372, 0.922, 0.1416, 0.9256, 0.1841, 0.09125, 0.8408, 0.09088, 0.8107, 0.1081, 0.8049, 0.1085, 0.8423, 0.6836, 0.8227, 0.6813, 0.8098, 0.7145, 0.8269, 0.3702, 0.9778, 0.3702, 0.9623, 0.3772, 0.9667, 0.08567, 0.348, 0.04949, 0.3492, 0.04826, 0.3154, 0.07126, 0.3049, 0.1299, 0.9598, 0.1326, 0.9268, 0.1583, 0.9202, 0.1583, 0.955, 0.7173, 0.8111, 0.7424, 0.813, 0.7145, 0.8269, 0.8827, 0.4876, 0.9089, 0.4864, 0.9143, 0.5044, 0.8937, 0.5111, 0.9308, 0.262, 0.96, 0.2774, 0.96, 0.3117, 0.9316, 0.2949, 0.03587, 0.8964, 0.05101, 0.9124, 0.01524, 0.9104, 0.7424, 0.7792, 0.7424, 0.813, 0.7173, 0.8111, 0.01033, 0.8694, 0.03587, 0.8964, 0.01524, 0.9104, 0.5881, 0.8542, 0.5799, 0.9044, 0.5655, 0.8985, 0.5718, 0.8541, 0.5873, 0.1916, 0.5849, 0.1771, 0.6087, 0.1791, 0.6028, 0.1927, 0.7241, 0.3809, 0.7251, 0.367, 0.7464, 0.3702, 0.7937, 0.9134, 0.7677, 0.9072, 0.7789, 0.881, 0.7937, 0.896, 0.2439, 0.7709, 0.2656, 0.7984, 0.2439, 0.7984, 0.7182, 0.235, 0.6967, 0.2407, 0.6957, 0.2205, 0.7179, 0.2172, 0.7179, 0.2172, 0.6957, 0.2205, 0.6965, 0.1996, 0.7182, 0.2052, 0.6957, 0.2205, 0.6872, 0.2207, 0.6879, 0.1997, 0.6965, 0.1996, 0.6379, 0.237, 0.638, 0.1991, 0.6494, 0.1771, 0.6595, 0.2213, 0.2656, 0.7541, 0.2742, 0.7541, 0.2742, 0.7984, 0.2656, 0.7984, 0.2439, 0.7709, 0.2541, 0.7267, 0.2656, 0.7541, 0.2656, 0.7984, 0.5782, 0.9491, 0.5784, 0.9724, 0.567, 0.9648, 0.5655, 0.9492, 0.5784, 0.9252, 0.5782, 0.9491, 0.5655, 0.9492, 0.5669, 0.9321, 0.638, 0.1991, 0.638, 0.1798, 0.6494, 0.1771, 0.8678, 0.7573, 0.8599, 0.8097, 0.8416, 0.8095, 0.8462, 0.7719, 0.2541, 0.7267, 0.2656, 0.7236, 0.2656, 0.7541, 0.5782, 0.9491, 0.5868, 0.9491, 0.587, 0.9723, 0.5784, 0.9724, 0.8874, 0.7684, 0.8876, 0.8129, 0.8599, 0.8097, 0.8678, 0.7573, 0.8876, 0.8129, 0.8876, 0.8436, 0.8648, 0.8487, 0.8599, 0.8097, 0.5784, 0.9252, 0.587, 0.9251, 0.5868, 0.9491, 0.5782, 0.9491, 0.638, 0.1991, 0.6294, 0.1991, 0.6295, 0.1798, 0.638, 0.1798, 0.2656, 0.7236, 0.2742, 0.7236, 0.2742, 0.7541, 0.2656, 0.7541, 0.6967, 0.2407, 0.6881, 0.2409, 0.6872, 0.2207, 0.6957, 0.2205, 0.578, 0.2016, 0.5695, 0.2003, 0.5849, 0.1771, 0.5873, 0.1916, 0.1983, 0.412, 0.1974, 0.4354, 0.1528, 0.4293, 0.05619, 0.6385, 0.06515, 0.7504, 0.0422, 0.7424, 0.04156, 0.6401, 0.04156, 0.6401, 0.0422, 0.7424, 0.01088, 0.7504, 0.0163, 0.6361, 0.1528, 0.4293, 0.1626, 0.3154, 0.2024, 0.3049, 0.1983, 0.412, 0.5046, 0.3965, 0.5089, 0.5029, 0.4805, 0.5154, 0.473, 0.402, 0.473, 0.402, 0.4805, 0.5154, 0.4504, 0.5078, 0.4511, 0.391, 0.7464, 0.3927, 0.7492, 0.5099, 0.7249, 0.4929, 0.7241, 0.3809, 0.578, 0.2183, 0.5701, 0.2319, 0.5695, 0.2003, 0.578, 0.2016, 0.7937, 0.9263, 0.7748, 0.9402, 0.7677, 0.9072, 0.7937, 0.9134, 0.605, 0.2229, 0.6087, 0.2383, 0.5701, 0.2319, 0.578, 0.2183, 0.9827, 0.7203, 0.9798, 0.7138, 0.9801, 0.6725, 0.9811, 0.6349, 0.9827, 0.6731, 0.922, 0.6349, 0.922, 0.674, 0.9053, 0.7113, 0.9119, 0.6746, 0.5135, 0.05988, 0.472, 0.06054, 0.5122, 0.01035, 0.881, 0.6045, 0.924, 0.576, 0.924, 0.6142, 0.2145, 0.7692, 0.1707, 0.7583, 0.1727, 0.7187, 0.212, 0.7316, 0.9119, 0.6746, 0.8838, 0.7129, 0.8793, 0.6743, 0.922, 0.6349, 0.483, 0.6349, 0.47, 0.6306, 0.503, 0.5782, 0.509, 0.5994, 0.6157, 0.7798, 0.6342, 0.7961, 0.6481, 0.8083, 0.614, 0.8303, 0.5777, 0.8137, 0.5967, 0.7967, 0.08906, 0.7399, 0.09701, 0.6983, 0.09463, 0.6985, 0.09928, 0.7212, 0.09909, 0.7503, 0.6084, 0.1034, 0.6143, 0.05881, 0.6181, 0.1054, 0.6194, 0.1429, 0.173, 0.7794, 0.1707, 0.7583, 0.2145, 0.7692, 0.1709, 0.804, 0.173, 0.7794, 0.2145, 0.7692, 0.217, 0.8069, 0.8793, 0.5555, 0.924, 0.5378, 0.924, 0.576, 0.881, 0.6045, 0.8796, 0.5946, 0.6157, 0.7798, 0.6362, 0.7612, 0.6481, 0.7505, 0.6481, 0.8083, 0.6342, 0.7961, 0.4981, 0.108, 0.4828, 0.1599, 0.4494, 0.1334, 0.4501, 0.09125, 0.4981, 0.108, 0.4501, 0.09125, 0.472, 0.06054, 0.5135, 0.05988, 0.6143, 0.05881, 0.6084, 0.1034, 0.5817, 0.09384, 0.5695, 0.0576, 0.6143, 0.05881, 0.5695, 0.0576, 0.5772, 0.01733, 0.6214, 0.01035, 0.6143, 0.05881, 0.6214, 0.01035, 0.6538, 0.02366, 0.6665, 0.05207, 0.483, 0.6349, 0.5294, 0.6411, 0.5261, 0.6694, 0.4806, 0.6787, 0.6459, 0.9818, 0.6205, 0.9818, 0.639, 0.9475, 0.4899, 0.7491, 0.5039, 0.7969, 0.4646, 0.7943, 0.4405, 0.7575, 0.4899, 0.7491, 0.5373, 0.7411, 0.5373, 0.7843, 0.5039, 0.7969, 0.5817, 0.09384, 0.6084, 0.1034, 0.5928, 0.1374, 0.9726, 0.4569, 0.9897, 0.4491, 0.9897, 0.4921, 0.9649, 0.5926, 0.9447, 0.5807, 0.9649, 0.5378, 0.9672, 0.82, 0.9536, 0.8062, 0.9672, 0.7573, 0.8175, 0.881, 0.8175, 0.9263, 0.8156, 0.9661, 0.815, 0.9268, 0.8144, 0.8874, 0.3449, 0.8443, 0.3365, 0.806, 0.3281, 0.7677, 0.3449, 0.8052, 0.5135, 0.05988, 0.5425, 0.01961, 0.5488, 0.08402, 0.6707, 0.8576, 0.7139, 0.8476, 0.7139, 0.8859, 0.1349, 0.7692, 0.1399, 0.7316, 0.1727, 0.7187, 0.1707, 0.7583, 0.1857, 0.9453, 0.179, 0.9463, 0.1816, 0.9202, 0.1857, 0.9208, 0.9577, 0.1914, 0.9733, 0.1913, 0.9733, 0.2392, 0.9655, 0.2153, 0.6157, 0.7798, 0.5967, 0.7967, 0.5777, 0.8137, 0.5655, 0.775, 0.5911, 0.7434, 0.6017, 0.759, 0.08906, 0.6535, 0.09909, 0.6432, 0.09928, 0.674, 0.09463, 0.6985, 0.09701, 0.6983, 0.1779, 0.6043, 0.1971, 0.5679, 0.1858, 0.6057, 0.1742, 0.6493, 0.173, 0.7794, 0.1349, 0.7692, 0.1707, 0.7583, 0.1709, 0.804, 0.1588, 0.8017, 0.1445, 0.8059, 0.1299, 0.8069, 0.1349, 0.7692, 0.173, 0.7794, 0.6688, 0.9068, 0.669, 0.8676, 0.6707, 0.8576, 0.7139, 0.8859, 0.7139, 0.9241, 0.6913, 0.9154, 0.6157, 0.7798, 0.6017, 0.759, 0.5911, 0.7434, 0.6481, 0.7505, 0.6362, 0.7612, 0.4981, 0.108, 0.5488, 0.1214, 0.5264, 0.1569, 0.4828, 0.1599, 0.4981, 0.108, 0.5135, 0.05988, 0.5488, 0.08402, 0.5488, 0.1214, 0.1742, 0.6493, 0.1304, 0.6409, 0.1503, 0.6079, 0.1779, 0.6043, 0.1742, 0.6493, 0.1714, 0.698, 0.1299, 0.6817, 0.1304, 0.6409, 0.1742, 0.6493, 0.1997, 0.6544, 0.2243, 0.6665, 0.2061, 0.6916, 0.1714, 0.698, 0.483, 0.6349, 0.4806, 0.6787, 0.443, 0.6611, 0.4405, 0.6322, 0.4542, 0.6326, 0.47, 0.6306, 0.9021, 0.2392, 0.9156, 0.2048, 0.9355, 0.2392, 0.4899, 0.7491, 0.4405, 0.7575, 0.4513, 0.7148, 0.4875, 0.6994, 0.4899, 0.7491, 0.4875, 0.6994, 0.5232, 0.7003, 0.5373, 0.7411, 0.1503, 0.6079, 0.1701, 0.5676, 0.1779, 0.6043, 0.8862, 0.9896, 0.8871, 0.9502, 0.9044, 0.9896, 0.7849, 0.2278, 0.8096, 0.1822, 0.8123, 0.2319, 0.768, 0.2319, 0.8096, 0.1822, 0.7849, 0.2278, 0.7389, 0.1999, 0.7415, 0.1996, 0.7415, 0.2411, 0.6143, 0.05881, 0.6665, 0.05207, 0.6508, 0.1104, 0.6665, 0.05207, 0.6665, 0.1564, 0.6508, 0.1104, 0.9807, 0.3163, 0.9844, 0.262, 0.9844, 0.3187, 0.9462, 0.118, 0.9626, 0.1039, 0.9626, 0.1627, 0.9501, 0.1587, 0.6143, 0.05881, 0.6508, 0.1104, 0.6402, 0.1478, 0.5294, 0.5361, 0.5294, 0.6411, 0.509, 0.5994, 0.5294, 0.6411, 0.483, 0.6349, 0.509, 0.5994, 0.6181, 0.1054, 0.6143, 0.05881, 0.6402, 0.1478, 0.07196, 0.955, 0.07524, 0.9541, 0.0756, 0.9689, 0.0756, 0.9864, 0.07168, 0.9849, 0.072, 0.9685, 0.4575, 0.6306, 0.4542, 0.6326, 0.4599, 0.5827, 0.9562, 0.1889, 0.9577, 0.1914, 0.9655, 0.2153, 0.9733, 0.2392, 0.9576, 0.2142, 0.4405, 0.6322, 0.4439, 0.6073, 0.4599, 0.5827, 0.1857, 0.9698, 0.1831, 0.9748, 0.179, 0.9463, 0.1857, 0.9453, 0.4826, 0.9184, 0.4898, 0.9159, 0.4898, 0.9792, 0.1997, 0.6544, 0.2243, 0.6408, 0.2243, 0.6665, 0.3225, 0.8529, 0.3001, 0.8615, 0.2949, 0.8375, 0.3477, 0.9646, 0.3416, 0.9627, 0.3446, 0.9224, 0.3477, 0.8822, 0.3468, 0.9234, 0.3225, 0.8529, 0.2949, 0.8375, 0.303, 0.7742, 0.3127, 0.8135, 0.2243, 0.6408, 0.1997, 0.6544, 0.2102, 0.6152, 0.222, 0.5759, 0.3365, 0.806, 0.3449, 0.8443, 0.3225, 0.8529, 0.3127, 0.8135, 0.1742, 0.6493, 0.1858, 0.6057, 0.2102, 0.6152, 0.1997, 0.6544, 0.9833, 0.1047, 0.9855, 0.1039, 0.9855, 0.1517, 0.2102, 0.6152, 0.1858, 0.6057, 0.2107, 0.5668, 0.2255, 0.5457, 0.223, 0.5449, 0.2255, 0.5019, 0.3365, 0.806, 0.3127, 0.8135, 0.3147, 0.7658, 0.4542, 0.6326, 0.4405, 0.6322, 0.4599, 0.5827, 0.3929, 0.3241, 0.3991, 0.2629, 0.411, 0.2632, 0.4199, 0.3608, 0.3973, 0.3624, 0.01033, 0.4968, 0.01227, 0.4104, 0.04872, 0.4123, 0.05054, 0.4958, 0.09034, 0.4962, 0.08556, 0.4098, 0.1093, 0.4968, 0.09034, 0.4962, 0.05054, 0.4958, 0.04872, 0.4123, 0.08556, 0.4098, 0.0918, 0.5413, 0.09675, 0.5818, 0.09401, 0.5822, 0.08906, 0.5417, 0.1039, 0.5175, 0.0918, 0.5413, 0.08906, 0.5417, 0.09784, 0.5184, 0.5999, 0.6812, 0.5684, 0.6864, 0.5655, 0.6706, 0.5989, 0.6639, 0.2717, 0.6738, 0.2472, 0.6594, 0.2742, 0.6612, 0.2259, 0.35, 0.26, 0.3369, 0.2634, 0.3516, 0.7045, 0.7119, 0.7043, 0.6674, 0.7382, 0.6805, 0.7305, 0.7106, 0.8277, 0.3859, 0.8442, 0.3122, 0.8568, 0.3095, 0.8593, 0.389, 0.8282, 0.4378, 0.8277, 0.3859, 0.8593, 0.389, 0.8541, 0.4404, 0.7982, 0.262, 0.8043, 0.2906, 0.7799, 0.3045, 0.7795, 0.2633, 0.8037, 0.5432, 0.802, 0.579, 0.7704, 0.574, 0.7765, 0.5378, 0.801, 0.3727, 0.8057, 0.4083, 0.7809, 0.4129, 0.782, 0.3935, 0.7827, 0.3735, 0.807, 0.3031, 0.801, 0.3727, 0.7827, 0.3735, 0.7799, 0.3045, 0.8012, 0.5962, 0.7914, 0.6718, 0.7742, 0.6652, 0.7677, 0.5897, 0.7043, 0.6674, 0.7128, 0.6053, 0.7384, 0.6035, 0.7419, 0.666, 0.7121, 0.5662, 0.7137, 0.5538, 0.7471, 0.5601, 0.7471, 0.5711, 0.7914, 0.6718, 0.7835, 0.7136, 0.7679, 0.7093, 0.7742, 0.6652, 0.7128, 0.6053, 0.7124, 0.5858, 0.7121, 0.5662, 0.7471, 0.5711, 0.7384, 0.6035, 0.807, 0.4325, 0.7999, 0.4496, 0.7884, 0.4509, 0.782, 0.4355, 0.7809, 0.4129, 0.782, 0.4355, 0.775, 0.4345, 0.7742, 0.422, 0.8057, 0.4083, 0.807, 0.4325, 0.782, 0.4355, 0.7809, 0.4129, 0.7835, 0.7136, 0.7889, 0.7233, 0.7823, 0.729, 0.7679, 0.7093, 0.7412, 0.5407, 0.7253, 0.5378, 0.7286, 0.5384, 0.74, 0.5405, 0.7889, 0.7233, 0.8037, 0.7365, 0.8037, 0.7366, 0.7823, 0.729, 0.7137, 0.5538, 0.7253, 0.5378, 0.7412, 0.5407, 0.7471, 0.5601, 0.9517, 0.7187, 0.9517, 0.7357, 0.9487, 0.7341, 0.9427, 0.7211, 0.8442, 0.3122, 0.8457, 0.2884, 0.8575, 0.2857, 0.8568, 0.3095, 0.802, 0.579, 0.8012, 0.5962, 0.7677, 0.5897, 0.7704, 0.574, 0.8043, 0.2906, 0.807, 0.3031, 0.7799, 0.3045, 0.7043, 0.6674, 0.7419, 0.666, 0.7382, 0.6805, 0.7128, 0.6053, 0.7039, 0.5849, 0.7037, 0.5734, 0.7124, 0.5858, 0.8517, 0.2878, 0.8523, 0.2737, 0.8593, 0.2722, 0.8589, 0.2862, 0.7346, 0.9685, 0.7387, 0.9566, 0.7445, 0.9612, 0.7445, 0.9763, 0.782, 0.3935, 0.7699, 0.4089, 0.7704, 0.3973, 0.7827, 0.3735, 0.8442, 0.3122, 0.8517, 0.2878, 0.8589, 0.2862, 0.8568, 0.3095, 0.8464, 0.2646, 0.8582, 0.262, 0.8575, 0.2857, 0.8457, 0.2884, 0.8371, 0.6677, 0.8513, 0.6696, 0.8557, 0.6909, 0.8474, 0.6898, 0.8381, 0.7149, 0.8379, 0.6914, 0.8516, 0.6931, 0.8518, 0.7167])
me_cube.materials.append(mat_hair)
me_cube.materials.append(mat_overshirt)
me_cube.materials.append(mat_undershirt)
me_cube.materials.append(mat_pants)
me_cube.materials.append(mat_skin)
me_cube.materials.append(mat_shoes)
me_cube.materials.append(mat_soles)
me_cube.use_remesh_preserve_volume = False
me_cube.use_remesh_preserve_attributes = False
me_cube.use_mirror_x = True
me_cube.update()
arm_armature = bpy.data.armatures.new('Armature')  # bones are not reproduced

# ---- objects
ob_armature = bpy.data.objects.new('Armature', arm_armature)
ob_harry = bpy.data.objects.new('Harry', me_cube)

# ---- transforms, parenting, visibility, modifiers, constraints
ob_armature.location = (3.823e-09, 0.0, 0.0)
ob_armature.display_type = 'WIRE'
ob_armature.show_in_front = True
ob_armature.lineart.crease_threshold = 0.0
ob_harry.parent = ob_armature
ob_harry.matrix_parent_inverse = Matrix(((1.0, 0.0, 0.0, -3.823e-09), (0.0, 1.0, 0.0, 0.6282), (0.0, 0.0, 1.0, 6.253), (0.0, 0.0, 0.0, 1.0)))
ob_harry.location = (0.0, -0.8996, -6.302)
ob_harry.rotation_euler = (1.571, -0.0, 0.0)
ob_harry.lock_rotations_4d = False
ob_harry.empty_display_type = 'ARROWS'
ob_harry.lineart.crease_threshold = 0.0
ob_harry.use_mesh_mirror_x = True
_vg = ob_harry.vertex_groups.new(name='Waist')
for _i, _w in zip([0, 4, 5, 6, 7, 8, 15, 40, 41, 42, 45, 46, 47, 48, 49, 50, 51, 55, 56, 57, 59, 60, 70, 113, 117, 118, 119, 120, 121, 122, 123, 130, 147, 148, 149, 152, 153, 154, 155, 156, 157, 158, 159, 162, 163, 166, 167, 169, 171, 172, 174, 175, 177, 187, 188, 293, 294, 295, 296, 297, 298, 299], [0.05969, 0.05784, 0.07805, 0.2394, 0.5439, 0.06198, 0.0046, 0.1139, 0.2169, 0.1293, 0.1371, 0.2114, 0.7228, 0.1022, 0.653, 0.7217, 0.8696, 0.1648, 0.3129, 0.3294, 0.7165, 0.1775, 0.02717, 0.05805, 0.05751, 0.08406, 0.2394, 0.5439, 0.06417, 0.07069, 0.6396, 0.006458, 0.1274, 0.3086, 0.1291, 0.1408, 0.2126, 0.7222, 0.09778, 0.6499, 0.7028, 0.8696, 0.5743, 0.09646, 0.7967, 0.1689, 0.3238, 0.5356, 0.6817, 0.1694, 0.8805, 0.1077, 0.03966, 0.02464, 0.04949, 0.5317, 0.5916, 0.3979, 0.5002, 0.6466, 0.4296, 0.5002]): _vg.add([_i], _w, 'REPLACE')
_vg = ob_harry.vertex_groups.new(name='Chest')
for _i, _w in zip([0, 3, 4, 5, 6, 7, 8, 25, 26, 40, 41, 42, 43, 44, 45, 46, 47, 48, 49, 50, 51, 52, 53, 54, 55, 56, 57, 58, 59, 60, 61, 62, 63, 65, 66, 67, 68, 69, 70, 113, 116, 117, 118, 119, 120, 121, 122, 123, 140, 141, 147, 148, 149, 150, 151, 152, 153, 154, 155, 156, 157, 158, 159, 160, 161, 162, 163, 164, 165, 166, 167, 168, 169, 170, 171, 172, 173, 174, 175, 176, 177, 178, 179, 181, 182, 183, 184, 185, 186, 187, 188, 189, 246, 289, 291, 293, 294, 295, 296, 297, 298, 299], [0.09911, 0.002988, 0.07154, 0.0, 0.0, 0.0, 0.0, 0.006983, 0.0188, 0.0, 0.0, 0.5624, 0.08284, 0.08895, 0.0, 0.0, 0.08239, 0.5193, 0.02824, 0.01901, 0.04985, 0.1069, 0.1449, 0.112, 0.0, 0.0, 0.0, 0.1874, 0.08294, 0.4428, 0.1005, 0.2134, 0.03282, 0.1336, 0.1156, 0.01626, 0.06396, 0.07524, 0.2886, 0.09919, 0.002992, 0.07156, 0.0, 0.0, 0.0, 0.0, 0.0, 0.0, 0.007007, 0.01886, 0.0, 0.0, 0.5624, 0.08284, 0.08897, 0.0, 0.0, 0.08246, 0.5196, 0.02869, 0.0205, 0.05103, 0.0, 0.2611, 0.1069, 0.692, 0.08014, 0.145, 0.112, 0.0, 0.0, 0.1902, 0.0, 0.1875, 0.08884, 0.4438, 0.5582, 0.04035, 0.7057, 0.1006, 0.5588, 0.2134, 0.03283, 0.1336, 0.1568, 0.1156, 0.01627, 0.06396, 0.07525, 0.2887, 0.5449, 0.6449, 0.004346, 0.08639, 0.006673, 0.0, 0.0, 0.0, 0.0, 0.0, 0.0, 0.0]): _vg.add([_i], _w, 'REPLACE')
_vg = ob_harry.vertex_groups.new(name='Neck')
for _i, _w in zip([63, 179, 189, 190, 243, 289, 290, 291, 292], [1.0, 1.0, 1.0, 1.0, 0.007598, 1.0, 1.0, 1.0, 1.0]): _vg.add([_i], _w, 'REPLACE')
_vg = ob_harry.vertex_groups.new(name='Head')
for _i, _w in zip([43, 52, 53, 54, 63, 68, 150, 160, 161, 164, 165, 168, 173, 179, 182, 185, 189, 190, 221, 222, 223, 224, 225, 226, 227, 228, 229, 230, 231, 232, 233, 234, 235, 236, 237, 238, 239, 240, 241, 242, 243, 244, 245, 246, 247, 248, 249, 250, 251, 252, 253, 254, 255, 256, 257, 258, 259, 260, 261, 262, 263, 264, 265, 266, 267, 268, 269, 270, 271, 272, 273, 274, 275, 276, 277, 278, 279, 280, 281, 282, 283, 284, 285, 286, 287, 288, 289, 290, 291, 292], [0.0, 0.008642, 0.0, 0.0105, 0.0, 0.0, 0.0, 0.0, 0.00862, 0.0, 0.01048, 0.04565, 0.0, 0.0, 0.03061, 0.0, 0.0, 0.5197, 0.9817, 0.9848, 0.9645, 0.9517, 0.9926, 0.9494, 0.9483, 0.9342, 0.9818, 0.9879, 0.9897, 0.9768, 0.9975, 0.995, 0.9973, 0.9723, 0.9964, 0.9613, 0.9835, 0.9941, 0.996, 0.9645, 0.9221, 0.9425, 0.989, 0.9445, 0.9555, 0.9476, 0.937, 0.9903, 0.9806, 0.9826, 0.9875, 0.9869, 0.9952, 0.9997, 0.9342, 0.9974, 0.9898, 0.9713, 0.997, 0.9909, 0.9983, 0.9956, 0.9735, 0.9963, 0.9826, 0.9875, 0.9921, 0.9873, 0.9917, 0.9829, 0.9825, 0.9913, 0.992, 0.983, 0.994, 0.9935, 0.9839, 0.9847, 0.9793, 0.9852, 0.9793, 0.9753, 0.9749, 0.9795, 0.9793, 0.977, 0.8455, 0.868, 0.8521, 0.8669]): _vg.add([_i], _w, 'REPLACE')
_vg = ob_harry.vertex_groups.new(name='Shoulder.L')
for _i, _w in zip([0, 1, 2, 3, 4, 39, 42, 43, 44, 48, 52, 53, 54, 58, 60, 61, 62, 63, 65, 66, 67, 68, 69, 70, 71, 114, 115, 116, 117, 146, 149, 150, 151, 155, 160, 161, 162, 164, 165, 168, 170, 172, 173, 175, 176, 177, 178, 179, 181, 182, 183, 184, 185, 186, 187, 188, 189, 224, 238, 242, 244, 248, 283, 288, 290, 291, 292], [0.05363, 0.1008, 0.2677, 0.8437, 0.0231, 0.913, 0.04991, 0.7684, 0.7941, 0.1098, 0.6631, 0.6567, 0.6193, 0.5654, 0.06927, 0.7523, 0.6337, 0.8475, 0.6809, 0.7194, 0.8817, 0.7958, 0.7689, 0.4673, 1.0, 0.0, 0.0, 0.0, 0.0, 0.0, 0.0, 0.0, 0.0, 0.0, 0.3299, 0.0, 0.03717, 0.02134, 0.0, 0.3669, 0.01979, 0.0, 0.1726, 0.0, 0.0, 0.1146, 0.04292, 0.0, 0.02198, 0.3842, 0.0, 0.0, 0.0, 0.0, 0.0, 0.04223, 0.1249, 0.01241, 0.0, 0.0, 0.0, 0.0, 0.0, 0.0, 0.09666, 0.01311, 0.0]): _vg.add([_i], _w, 'REPLACE')
_vg = ob_harry.vertex_groups.new(name='UpperArm.L')
for _i, _w in zip([0, 1, 2, 3, 4, 5, 6, 8, 23, 24, 25, 26, 27, 28, 29, 30, 34, 39, 40, 41, 42, 43, 44, 47, 48, 49, 50, 51, 52, 53, 54, 58, 59, 60, 61, 62, 63, 65, 66, 67, 68, 69, 70, 150, 160, 161, 162, 164, 170, 173, 175, 176, 177, 178, 179, 181, 184, 185, 186, 188, 189, 221, 223, 227, 228, 241, 242, 246, 247, 248, 251, 252, 260, 289, 292, 300, 301], [0.09105, 0.8755, 0.9075, 0.09051, 0.09421, 0.0, 0.0, 0.0, 0.8898, 0.889, 0.864, 0.8504, 0.9078, 0.8972, 0.891, 0.8801, 0.0225, 0.09606, 0.0, 0.0, 0.1267, 0.0, 0.0, 0.06174, 0.06915, 0.0, 0.09773, 0.02637, 0.0, 0.0, 0.0, 0.0, 0.05078, 0.0, 0.0, 0.0, 0.0, 0.0, 0.0, 0.0, 0.0, 0.0, 0.0, 0.0, 0.0, 0.0, 0.0534, 0.0, 0.0, 0.0, 0.0433, 0.0, 0.04733, 0.0, 0.0, 0.0, 0.0, 0.0, 0.0, 0.04881, 0.0, 0.0, 0.0, 0.0, 0.0, 0.0, 0.0, 0.0, 0.0, 0.0, 0.0, 0.0, 0.0, 0.0, 0.0, 0.1118, 0.05882]): _vg.add([_i], _w, 'REPLACE')
_vg = ob_harry.vertex_groups.new(name='Forearm.L')
for _i, _w in zip([23, 24, 25, 26, 27, 28, 29, 30, 31, 32, 33, 34, 35, 36, 37, 38, 101, 102, 104, 106, 110, 111, 112, 300, 301, 330, 331, 334, 335], [0.06433, 0.06804, 0.06971, 0.06818, 0.08414, 0.09197, 0.09729, 0.09909, 0.9782, 0.9787, 0.99, 0.9621, 0.9884, 0.9728, 0.9615, 0.9541, 9.14e-05, 0.0003394, 0.0003504, 5.664e-05, 0.004058, 6.063e-08, 0.0004212, 0.8869, 0.9403, 0.01627, 0.0004713, 5.123e-05, 3.248e-07]): _vg.add([_i], _w, 'REPLACE')
_vg = ob_harry.vertex_groups.new(name='Hand.L')
for _i, _w in zip([2, 3, 35, 36, 37, 38, 43, 52, 54, 67, 68, 69, 101, 102, 103, 104, 105, 106, 107, 108, 109, 110, 111, 112, 221, 223, 228, 330, 331, 332, 333, 334, 335], [0.0003041, 0.0003682, 8.078e-05, 0.000563, 0.0009331, 0.0003116, 0.0004805, 0.000135, 0.0002567, 1.581e-05, 0.0001159, 0.0003706, 0.0001315, 2.214e-05, 1.116e-05, 2.676e-05, 0.0008243, 0.01794, 0.0007271, 0.04447, 0.7857, 0.1107, 0.9665, 0.7409, 2.813e-05, 0.0003804, 6.093e-07, 0.6194, 0.9665, 0.0003363, 0.0004931, 0.0004965, 0.0002602]): _vg.add([_i], _w, 'REPLACE')
_vg = ob_harry.vertex_groups.new(name='Fingers1.L')
for _i, _w in zip([37, 38, 47, 49, 101, 102, 103, 104, 105, 106, 107, 108, 109, 110, 111, 112, 330, 332, 333], [0.0004363, 5.601e-08, 1.474e-09, 0.0001419, 0.1349, 0.1818, 0.1036, 0.1574, 0.5492, 0.821, 0.4872, 0.8395, 0.009099, 0.766, 0.009148, 0.1194, 2.116e-07, 1.374e-06, 1.988e-05]): _vg.add([_i], _w, 'REPLACE')
_vg = ob_harry.vertex_groups.new(name='Fingers2.L')
for _i, _w in zip([0, 35, 36, 37, 38, 48, 50, 101, 102, 103, 104, 105, 106, 107, 108, 109, 110, 171, 330, 331, 332, 333, 334, 335], [0.0003424, 9.728e-06, 0.0001105, 8.706e-05, 0.0009941, 0.0004868, 4.716e-05, 0.8236, 0.7949, 0.8715, 0.8225, 0.1885, 0.1001, 0.4155, 0.08468, 9.23e-05, 0.0005102, 0.0002605, 0.000235, 0.0002349, 0.0005452, 0.0005866, 0.0005019, 0.0005807]): _vg.add([_i], _w, 'REPLACE')
_vg = ob_harry.vertex_groups.new(name='Thumb.L')
for _i, _w in zip([35, 36, 37, 38, 101, 102, 103, 104, 105, 106, 107, 108, 109, 110, 111, 112, 158, 330, 331, 332, 333, 334, 335], [0.0002157, 0.01958, 0.0003925, 0.04117, 0.0, 0.001764, 0.0, 0.001538, 0.0, 0.03106, 0.0599, 0.002701, 0.0, 0.07821, 0.0, 0.0, 0.0, 0.9552, 0.8863, 0.9966, 0.9963, 0.9984, 0.9931]): _vg.add([_i], _w, 'REPLACE')
_vg = ob_harry.vertex_groups.new(name='Shoulder.R')
for _i, _w in zip([1, 2, 3, 4, 39, 42, 43, 44, 48, 52, 53, 54, 58, 60, 61, 62, 63, 65, 66, 67, 68, 69, 70, 113, 114, 115, 116, 117, 146, 149, 150, 151, 155, 160, 161, 162, 164, 165, 168, 170, 172, 173, 175, 176, 177, 178, 179, 181, 182, 183, 184, 185, 186, 187, 188, 189, 191, 221, 223, 224, 227, 244, 290, 291, 292], [0.0, 0.0, 0.0, 0.0, 0.0, 0.0, 0.0, 0.0, 0.0, 0.0, 0.02133, 0.0, 0.01979, 0.0, 0.0, 0.04292, 0.0, 0.02198, 0.0, 0.0, 0.0, 0.0, 0.0, 0.05365, 0.1008, 0.2677, 0.8437, 0.02311, 0.913, 0.04992, 0.7684, 0.7941, 0.1099, 0.3299, 0.6631, 0.03717, 0.6567, 0.6193, 0.3669, 0.5655, 0.06927, 0.1726, 0.0, 0.7523, 0.1146, 0.6337, 0.8476, 0.6809, 0.3842, 0.7194, 0.8817, 0.7958, 0.7689, 0.4673, 0.04223, 0.1249, 1.0, 0.0, 0.0, 0.0, 0.0, 0.02508, 0.0, 0.01379, 0.09714]): _vg.add([_i], _w, 'REPLACE')
_vg = ob_harry.vertex_groups.new(name='UpperArm.R')
for _i, _w in zip([43, 52, 53, 58, 61, 62, 63, 65, 67, 68, 69, 113, 114, 115, 116, 117, 118, 119, 121, 138, 139, 140, 141, 142, 143, 144, 145, 146, 147, 148, 149, 150, 151, 154, 155, 156, 157, 158, 160, 161, 162, 164, 165, 169, 170, 171, 172, 173, 175, 176, 177, 178, 179, 181, 183, 184, 185, 186, 187, 188, 189, 223, 226, 227, 229, 232, 238, 241, 242, 246, 248, 249, 251, 267, 269, 270, 271, 283, 288, 289, 290, 293, 294, 305, 323, 324], [0.0, 0.0, 0.0, 0.0, 0.0, 0.0, 0.0, 0.0, 0.0, 0.0, 0.0, 0.09105, 0.8755, 0.9075, 0.09051, 0.09421, 0.0, 0.0, 0.0, 0.8898, 0.889, 0.8641, 0.8504, 0.9078, 0.8972, 0.891, 0.8801, 0.09606, 0.0, 0.0, 0.1267, 0.0, 0.0, 0.06182, 0.06915, 0.0, 0.09883, 0.02847, 0.0, 0.0, 0.05341, 0.0, 0.0, 0.01065, 0.0, 0.05439, 0.0, 0.0, 0.04341, 0.0, 0.04733, 0.0, 0.0, 0.0, 0.0, 0.0, 0.0, 0.0, 0.0, 0.04881, 0.0, 0.0, 0.0, 0.0, 0.0, 0.0, 0.0, 0.0, 0.0, 0.0, 0.0, 0.0, 0.0, 0.0, 0.0, 0.0, 0.0, 0.0, 0.0, 0.0, 0.0, 0.009381, 0.01327, 0.0225, 0.1118, 0.05882]): _vg.add([_i], _w, 'REPLACE')
_vg = ob_harry.vertex_groups.new(name='Forearm.R')
for _i, _w in zip([110, 138, 139, 140, 141, 142, 143, 144, 145, 302, 303, 304, 305, 306, 307, 308, 309, 310, 311, 312, 316, 318, 320, 321, 322, 323, 324, 325, 328, 329, 330], [0.003769, 0.06433, 0.06804, 0.06971, 0.06818, 0.08414, 0.09197, 0.09729, 0.09909, 0.9782, 0.9787, 0.99, 0.9621, 0.9884, 0.9728, 0.9615, 0.9541, 0.0004212, 6.063e-08, 0.004058, 5.664e-05, 0.0003504, 0.0003394, 9.14e-05, 0.01627, 0.8869, 0.9403, 0.0004713, 5.123e-05, 3.248e-07, 0.01614]): _vg.add([_i], _w, 'REPLACE')
_vg = ob_harry.vertex_groups.new(name='Hand.R')
for _i, _w in zip([306, 307, 308, 309, 310, 311, 312, 313, 314, 315, 316, 317, 318, 319, 320, 321, 322, 325, 326, 327, 328, 329], [8.078e-05, 0.000563, 0.0009331, 0.0003116, 0.7409, 0.9665, 0.1107, 0.7857, 0.04447, 0.0007271, 0.01794, 0.0008243, 2.676e-05, 1.116e-05, 2.214e-05, 0.0001315, 0.6194, 0.9665, 0.0003363, 0.0004931, 0.0004965, 0.0002602]): _vg.add([_i], _w, 'REPLACE')
_vg = ob_harry.vertex_groups.new(name='Fingers1.R')
for _i, _w in zip([154, 156, 308, 309, 310, 311, 312, 313, 314, 315, 316, 317, 318, 319, 320, 321, 322, 325, 326, 327], [1.474e-09, 0.0001419, 0.0004363, 5.601e-08, 0.1194, 0.009148, 0.766, 0.009099, 0.8395, 0.4872, 0.821, 0.5492, 0.1574, 0.1036, 0.1818, 0.1349, 2.116e-07, 0.009021, 1.374e-06, 1.988e-05]): _vg.add([_i], _w, 'REPLACE')
_vg = ob_harry.vertex_groups.new(name='Fingers2.R')
for _i, _w in zip([59, 113, 155, 157, 306, 307, 308, 309, 312, 313, 314, 315, 316, 317, 318, 319, 320, 321, 322, 325, 326, 327, 328, 329], [0.0002605, 0.0003424, 0.0004868, 4.716e-05, 9.728e-06, 0.0001105, 8.706e-05, 0.0009941, 0.0005102, 9.23e-05, 0.08468, 0.4155, 0.1001, 0.1885, 0.8225, 0.8715, 0.7949, 0.8236, 0.000235, 0.0002349, 0.0005452, 0.0005866, 0.0005019, 0.0005807]): _vg.add([_i], _w, 'REPLACE')
_vg = ob_harry.vertex_groups.new(name='Thumb.R')
for _i, _w in zip([51, 306, 307, 308, 309, 310, 311, 312, 313, 314, 315, 316, 317, 318, 319, 320, 321, 322, 325, 326, 327, 328, 329], [0.0, 0.0002157, 0.01958, 0.0003925, 0.04117, 0.0, 0.0, 0.07821, 0.0, 0.002701, 0.0599, 0.03106, 0.0, 0.001538, 0.0, 0.001764, 0.0, 0.9552, 0.8863, 0.9966, 0.9963, 0.9984, 0.9931]): _vg.add([_i], _w, 'REPLACE')
_vg = ob_harry.vertex_groups.new(name='Thigh.L')
for _i, _w in zip([5, 6, 7, 8, 9, 10, 12, 13, 14, 15, 38, 40, 41, 45, 46, 47, 49, 50, 51, 55, 56, 57, 59, 64, 72, 74, 79, 93, 94, 118, 120, 121, 122, 123, 147, 153, 159, 163, 166, 167, 296, 297, 298, 299], [0.8014, 0.73, 0.7418, 0.748, 0.9033, 0.9885, 0.8793, 0.2136, 0.7975, 0.8584, 0.17, 0.755, 0.8327, 0.8124, 0.7032, 0.09969, 0.13, 0.1221, 0.2321, 0.6248, 0.5553, 0.582, 0.09949, 0.9699, 0.4219, 0.8466, 0.2468, 0.07905, 0.01905, 0.03637, 0.03178, 0.1143, 0.4288, 0.131, 0.06409, 0.05644, 0.2, 0.02252, 0.1507, 0.3141, 0.732, 0.1302, 0.003315, 0.03954]): _vg.add([_i], _w, 'REPLACE')
_vg = ob_harry.vertex_groups.new(name='LowerLeg.L')
for _i, _w in zip([5, 6, 7, 8, 9, 10, 11, 12, 13, 14, 15, 16, 17, 19, 20, 21, 22, 40, 41, 55, 56, 57, 64, 72, 73, 74, 75, 76, 77, 78, 79, 80, 81, 82, 83, 84, 89, 93, 94, 95, 96, 97, 98, 99, 100, 122, 123, 296, 297], [0.06244, 0.0, 0.0, 0.06179, 0.542, 0.5514, 0.2232, 0.07256, 0.9837, 0.8024, 0.4114, 0.8054, 0.8727, 0.764, 0.9975, 0.8296, 0.441, 0.0445, 0.0, 0.02945, 0.0444, 0.04661, 0.9645, 0.9824, 0.05408, 0.9579, 0.5008, 0.2134, 0.05232, 0.00659, 0.9836, 0.0782, 0.4639, 0.1565, 0.001081, 0.1865, 0.03481, 0.9937, 0.9969, 0.9134, 0.8932, 0.8529, 0.8756, 0.8108, 0.6873, 0.0187, 0.01942, 0.0, 0.009749]): _vg.add([_i], _w, 'REPLACE')
_vg = ob_harry.vertex_groups.new(name='Foot.L')
for _i, _w in zip([11, 16, 17, 19, 21, 22, 75, 76, 77, 80, 81, 82, 84, 87, 89, 95, 96, 97, 98, 99, 100], [0.6925, 0.1059, 0.09753, 0.1179, 0.1409, 0.3943, 0.4958, 0.7265, 0.1332, 0.09151, 0.5285, 0.7561, 0.669, 0.09346, 0.0716, 0.05278, 0.07473, 0.08941, 0.09149, 0.1417, 0.2182]): _vg.add([_i], _w, 'REPLACE')
_vg = ob_harry.vertex_groups.new(name='Toes.L')
for _i, _w in zip([11, 16, 17, 18, 19, 21, 22, 73, 76, 77, 78, 80, 82, 83, 84, 85, 86, 87, 88, 89, 90, 91, 92, 95, 96, 97, 98, 99, 100], [0.08419, 0.08843, 0.00951, 0.9892, 0.1173, 0.009198, 0.1637, 0.9638, 0.06008, 0.8144, 0.9534, 0.8301, 0.08736, 0.9606, 0.1445, 0.9908, 0.9634, 0.8903, 0.9698, 0.8859, 0.9682, 0.9901, 0.9655, 0.01694, 0.0147, 0.05563, 0.01745, 0.04681, 0.09172]): _vg.add([_i], _w, 'REPLACE')
_vg = ob_harry.vertex_groups.new(name='Thigh.R')
for _i, _w in zip([5, 6, 7, 8, 40, 41, 46, 55, 56, 57, 118, 119, 120, 121, 122, 123, 124, 125, 127, 128, 129, 130, 147, 148, 152, 153, 154, 156, 157, 158, 159, 163, 166, 167, 169, 171, 172, 174, 180, 192, 194, 199, 213, 214, 293, 294, 295, 296, 297, 298, 299, 309], [0.04449, 0.01911, 0.06123, 0.1158, 0.06761, 0.02982, 0.05681, 0.1519, 0.0485, 0.05493, 0.8032, 0.749, 0.7418, 0.7482, 0.4305, 0.1543, 0.9033, 0.9885, 0.8793, 0.2136, 0.7975, 0.8584, 0.7459, 0.8327, 0.8098, 0.7024, 0.1004, 0.1332, 0.1403, 0.2321, 0.1999, 0.02285, 0.6222, 0.3142, 0.582, 0.1303, 0.009171, 0.005089, 0.9699, 0.4219, 0.8466, 0.2468, 0.07905, 0.01905, 0.9218, 0.294, 0.9437, 0.06502, 0.1559, 0.7219, 0.732, 0.17]): _vg.add([_i], _w, 'REPLACE')
_vg = ob_harry.vertex_groups.new(name='LowerLeg.R')
for _i, _w in zip([118, 119, 120, 121, 122, 123, 124, 125, 126, 127, 128, 129, 130, 131, 132, 134, 135, 136, 137, 147, 148, 166, 180, 192, 193, 194, 195, 196, 197, 198, 199, 200, 201, 202, 203, 204, 209, 213, 214, 215, 216, 217, 218, 219, 220, 295, 297, 298, 299], [0.05706, 0.0, 0.0, 0.06026, 0.01822, 0.01642, 0.542, 0.5514, 0.2232, 0.07256, 0.9836, 0.8024, 0.4114, 0.8054, 0.8727, 0.764, 0.9975, 0.8296, 0.441, 0.03694, 0.0, 0.02681, 0.9645, 0.9824, 0.05408, 0.9579, 0.5008, 0.2134, 0.05232, 0.00659, 0.9836, 0.0782, 0.4639, 0.1565, 0.001081, 0.1865, 0.03481, 0.9937, 0.9969, 0.9134, 0.8932, 0.8529, 0.8756, 0.8108, 0.6873, 0.0, 0.006388, 0.0, 0.0]): _vg.add([_i], _w, 'REPLACE')
_vg = ob_harry.vertex_groups.new(name='Foot.R')
for _i, _w in zip([126, 131, 132, 134, 136, 137, 195, 196, 197, 200, 201, 202, 204, 207, 209, 215, 216, 217, 218, 219, 220], [0.6925, 0.1059, 0.09753, 0.1179, 0.1409, 0.3943, 0.4958, 0.7265, 0.1332, 0.09151, 0.5285, 0.7561, 0.669, 0.09346, 0.0716, 0.05278, 0.07473, 0.08941, 0.09149, 0.1417, 0.2182]): _vg.add([_i], _w, 'REPLACE')
_vg = ob_harry.vertex_groups.new(name='Toes.R')
for _i, _w in zip([126, 131, 132, 133, 134, 136, 137, 193, 196, 197, 198, 200, 202, 203, 204, 205, 206, 207, 208, 209, 210, 211, 212, 215, 216, 217, 218, 219, 220], [0.08419, 0.08843, 0.00951, 0.9892, 0.1173, 0.009198, 0.1637, 0.9638, 0.06008, 0.8144, 0.9534, 0.8301, 0.08736, 0.9606, 0.1445, 0.9908, 0.9634, 0.8903, 0.9698, 0.8859, 0.9682, 0.9901, 0.9655, 0.01694, 0.0147, 0.05563, 0.01745, 0.04681, 0.09172]): _vg.add([_i], _w, 'REPLACE')
_m = ob_harry.modifiers.new('Armature', 'ARMATURE')
_m.object = ob_armature

# ---- collection membership
col_collection_1.objects.link(ob_armature)
col_collection_1.objects.link(ob_harry)

# ---- scene / render settings (as saved in the file)
scene.frame_start = 1; scene.frame_end = 75; scene.frame_set(1)
scene.render.engine = 'BLENDER_EEVEE_NEXT'
scene.render.resolution_percentage = 50
scene.render.dither_intensity = 0.0
scene.cycles.use_denoising = False
scene.cycles.samples = 128
scene.cycles.sampling_pattern = 'TABULATED_SOBOL'
scene.cycles.use_adaptive_sampling = False
scene.cycles.use_light_tree = False
scene.cycles.blur_glossy = 0.0
scene.cycles.sample_clamp_indirect = 0.0
scene.view_settings.view_transform = 'Standard'
bpy.context.view_layer.update()

# ---- added for rendering (the .blend has no active camera and no usable light): camera, sun
cam_auto = bpy.data.cameras.new('AutoCamera')
cam_auto.lens = 50.0
cam_auto.sensor_width = 36.0
cam_auto.clip_end = 1000.0
ob_auto_camera = bpy.data.objects.new('AutoCamera', cam_auto)
scene.collection.objects.link(ob_auto_camera)
ob_auto_camera.location = (12.5832, -15.6558, 16.4273)
ob_auto_camera.rotation_euler = (1.09748, -7.21219e-08, 0.694738)
scene.camera = ob_auto_camera
light_auto_sun = bpy.data.lights.new('AutoSun', 'SUN')
light_auto_sun.energy = 3.0
light_auto_sun.angle = 0.0523599
ob_auto_sun = bpy.data.objects.new('AutoSun', light_auto_sun)
scene.collection.objects.link(ob_auto_sun)
ob_auto_sun.rotation_euler = (0.872665, 0.174533, 0.523599)
bpy.context.view_layer.update()
